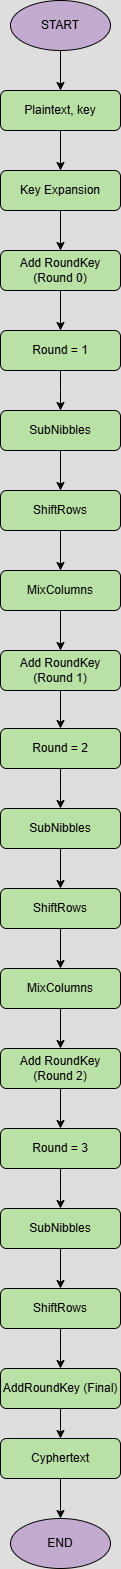

The diagram above was exported from draw.io. Its source (the exported page's mxGraphModel, read from the mxfile embedded in the PNG):
<mxGraphModel dx="1827" dy="820" grid="1" gridSize="10" guides="1" tooltips="1" connect="1" arrows="1" fold="1" page="1" pageScale="1" pageWidth="827" pageHeight="1169" math="0" shadow="0">
  <root>
    <mxCell id="WIyWlLk6GJQsqaUBKTNV-0" />
    <mxCell id="WIyWlLk6GJQsqaUBKTNV-1" parent="WIyWlLk6GJQsqaUBKTNV-0" />
    <mxCell id="IREXWmnCqiCKW5bzHfCd-3" style="edgeStyle=orthogonalEdgeStyle;rounded=0;orthogonalLoop=1;jettySize=auto;html=1;exitX=0.5;exitY=1;exitDx=0;exitDy=0;entryX=0.5;entryY=0;entryDx=0;entryDy=0;strokeColor=light-dark(#000000,#000000);" edge="1" parent="WIyWlLk6GJQsqaUBKTNV-1" source="WIyWlLk6GJQsqaUBKTNV-3" target="IREXWmnCqiCKW5bzHfCd-2">
      <mxGeometry relative="1" as="geometry" />
    </mxCell>
    <mxCell id="WIyWlLk6GJQsqaUBKTNV-3" value="Plaintext, key" style="rounded=1;whiteSpace=wrap;html=1;fontSize=12;glass=0;strokeWidth=1;shadow=0;fontColor=light-dark(#000000,#000000);fillColor=light-dark(#FFFFFF,#B9E0A5);strokeColor=light-dark(#000000,#000000);" parent="WIyWlLk6GJQsqaUBKTNV-1" vertex="1">
      <mxGeometry x="329" y="122" width="120" height="40" as="geometry" />
    </mxCell>
    <mxCell id="IREXWmnCqiCKW5bzHfCd-1" style="edgeStyle=orthogonalEdgeStyle;rounded=0;orthogonalLoop=1;jettySize=auto;html=1;exitX=0.5;exitY=1;exitDx=0;exitDy=0;strokeColor=light-dark(#000000,#000000);" edge="1" parent="WIyWlLk6GJQsqaUBKTNV-1" source="IREXWmnCqiCKW5bzHfCd-0" target="WIyWlLk6GJQsqaUBKTNV-3">
      <mxGeometry relative="1" as="geometry" />
    </mxCell>
    <mxCell id="IREXWmnCqiCKW5bzHfCd-0" value="START" style="ellipse;whiteSpace=wrap;html=1;fillStyle=auto;fillColor=light-dark(#000000,#C3ABD0);fontColor=light-dark(#000000,#000000);strokeColor=light-dark(#000000,#000000);" vertex="1" parent="WIyWlLk6GJQsqaUBKTNV-1">
      <mxGeometry x="339" y="32" width="100" height="50" as="geometry" />
    </mxCell>
    <mxCell id="IREXWmnCqiCKW5bzHfCd-16" style="edgeStyle=orthogonalEdgeStyle;rounded=0;orthogonalLoop=1;jettySize=auto;html=1;exitX=0.5;exitY=1;exitDx=0;exitDy=0;entryX=0.5;entryY=0;entryDx=0;entryDy=0;fontColor=light-dark(#000000,#000000);strokeColor=light-dark(#000000,#000000);" edge="1" parent="WIyWlLk6GJQsqaUBKTNV-1" source="IREXWmnCqiCKW5bzHfCd-2" target="IREXWmnCqiCKW5bzHfCd-4">
      <mxGeometry relative="1" as="geometry" />
    </mxCell>
    <mxCell id="IREXWmnCqiCKW5bzHfCd-2" value="Key Expansion" style="rounded=1;whiteSpace=wrap;html=1;fontSize=12;glass=0;strokeWidth=1;shadow=0;fontColor=light-dark(#000000,#000000);fillColor=light-dark(#FFFFFF,#B9E0A5);strokeColor=light-dark(#000000,#000000);" vertex="1" parent="WIyWlLk6GJQsqaUBKTNV-1">
      <mxGeometry x="329" y="202" width="120" height="40" as="geometry" />
    </mxCell>
    <mxCell id="IREXWmnCqiCKW5bzHfCd-17" style="edgeStyle=orthogonalEdgeStyle;rounded=0;orthogonalLoop=1;jettySize=auto;html=1;exitX=0.5;exitY=1;exitDx=0;exitDy=0;fontColor=light-dark(#000000,#000000);strokeColor=light-dark(#000000,#000000);" edge="1" parent="WIyWlLk6GJQsqaUBKTNV-1" source="IREXWmnCqiCKW5bzHfCd-4" target="IREXWmnCqiCKW5bzHfCd-5">
      <mxGeometry relative="1" as="geometry" />
    </mxCell>
    <mxCell id="IREXWmnCqiCKW5bzHfCd-4" value="Add RoundKey&lt;div&gt;(Round 0)&lt;/div&gt;" style="rounded=1;whiteSpace=wrap;html=1;fontSize=12;glass=0;strokeWidth=1;shadow=0;fontColor=light-dark(#000000,#000000);fillColor=light-dark(#FFFFFF,#B9E0A5);strokeColor=light-dark(#000000,#000000);" vertex="1" parent="WIyWlLk6GJQsqaUBKTNV-1">
      <mxGeometry x="329" y="282" width="120" height="40" as="geometry" />
    </mxCell>
    <mxCell id="IREXWmnCqiCKW5bzHfCd-18" style="edgeStyle=orthogonalEdgeStyle;rounded=0;orthogonalLoop=1;jettySize=auto;html=1;exitX=0.5;exitY=1;exitDx=0;exitDy=0;fontColor=light-dark(#000000,#000000);strokeColor=light-dark(#000000,#000000);" edge="1" parent="WIyWlLk6GJQsqaUBKTNV-1" source="IREXWmnCqiCKW5bzHfCd-5">
      <mxGeometry relative="1" as="geometry">
        <mxPoint x="389" y="442" as="targetPoint" />
      </mxGeometry>
    </mxCell>
    <mxCell id="IREXWmnCqiCKW5bzHfCd-5" value="&lt;div&gt;Round = 1&lt;/div&gt;" style="rounded=1;whiteSpace=wrap;html=1;fontSize=12;glass=0;strokeWidth=1;shadow=0;fontColor=light-dark(#000000,#000000);fillColor=light-dark(#FFFFFF,#B9E0A5);strokeColor=light-dark(#000000,#000000);" vertex="1" parent="WIyWlLk6GJQsqaUBKTNV-1">
      <mxGeometry x="329" y="362" width="120" height="40" as="geometry" />
    </mxCell>
    <mxCell id="IREXWmnCqiCKW5bzHfCd-20" style="edgeStyle=orthogonalEdgeStyle;rounded=0;orthogonalLoop=1;jettySize=auto;html=1;exitX=0.5;exitY=1;exitDx=0;exitDy=0;entryX=0.5;entryY=0;entryDx=0;entryDy=0;fontColor=light-dark(#000000,#000000);strokeColor=light-dark(#000000,#000000);" edge="1" parent="WIyWlLk6GJQsqaUBKTNV-1" source="IREXWmnCqiCKW5bzHfCd-7" target="IREXWmnCqiCKW5bzHfCd-8">
      <mxGeometry relative="1" as="geometry" />
    </mxCell>
    <mxCell id="IREXWmnCqiCKW5bzHfCd-7" value="SubNibbles" style="rounded=1;whiteSpace=wrap;html=1;fontSize=12;glass=0;strokeWidth=1;shadow=0;fontColor=light-dark(#000000,#000000);fillColor=light-dark(#FFFFFF,#B9E0A5);strokeColor=light-dark(#000000,#000000);" vertex="1" parent="WIyWlLk6GJQsqaUBKTNV-1">
      <mxGeometry x="329" y="442" width="120" height="40" as="geometry" />
    </mxCell>
    <mxCell id="IREXWmnCqiCKW5bzHfCd-21" style="edgeStyle=orthogonalEdgeStyle;rounded=0;orthogonalLoop=1;jettySize=auto;html=1;exitX=0.5;exitY=1;exitDx=0;exitDy=0;entryX=0.5;entryY=0;entryDx=0;entryDy=0;fontColor=light-dark(#000000,#000000);strokeColor=light-dark(#000000,#000000);" edge="1" parent="WIyWlLk6GJQsqaUBKTNV-1" source="IREXWmnCqiCKW5bzHfCd-8" target="IREXWmnCqiCKW5bzHfCd-9">
      <mxGeometry relative="1" as="geometry" />
    </mxCell>
    <mxCell id="IREXWmnCqiCKW5bzHfCd-8" value="ShiftRows" style="rounded=1;whiteSpace=wrap;html=1;fontSize=12;glass=0;strokeWidth=1;shadow=0;fontColor=light-dark(#000000,#000000);fillColor=light-dark(#FFFFFF,#B9E0A5);strokeColor=light-dark(#000000,#000000);" vertex="1" parent="WIyWlLk6GJQsqaUBKTNV-1">
      <mxGeometry x="329" y="522" width="120" height="40" as="geometry" />
    </mxCell>
    <mxCell id="IREXWmnCqiCKW5bzHfCd-22" style="edgeStyle=orthogonalEdgeStyle;rounded=0;orthogonalLoop=1;jettySize=auto;html=1;exitX=0.5;exitY=1;exitDx=0;exitDy=0;entryX=0.5;entryY=0;entryDx=0;entryDy=0;fontColor=light-dark(#000000,#000000);strokeColor=light-dark(#000000,#000000);" edge="1" parent="WIyWlLk6GJQsqaUBKTNV-1" source="IREXWmnCqiCKW5bzHfCd-9" target="IREXWmnCqiCKW5bzHfCd-10">
      <mxGeometry relative="1" as="geometry" />
    </mxCell>
    <mxCell id="IREXWmnCqiCKW5bzHfCd-9" value="MixColumns" style="rounded=1;whiteSpace=wrap;html=1;fontSize=12;glass=0;strokeWidth=1;shadow=0;fontColor=light-dark(#000000,#000000);fillColor=light-dark(#FFFFFF,#B9E0A5);strokeColor=light-dark(#000000,#000000);" vertex="1" parent="WIyWlLk6GJQsqaUBKTNV-1">
      <mxGeometry x="329" y="602" width="120" height="40" as="geometry" />
    </mxCell>
    <mxCell id="IREXWmnCqiCKW5bzHfCd-106" style="edgeStyle=orthogonalEdgeStyle;rounded=0;orthogonalLoop=1;jettySize=auto;html=1;exitX=0.5;exitY=1;exitDx=0;exitDy=0;strokeColor=light-dark(#000000,#000000);" edge="1" parent="WIyWlLk6GJQsqaUBKTNV-1" source="IREXWmnCqiCKW5bzHfCd-10" target="IREXWmnCqiCKW5bzHfCd-98">
      <mxGeometry relative="1" as="geometry" />
    </mxCell>
    <mxCell id="IREXWmnCqiCKW5bzHfCd-10" value="Add RoundKey&lt;div&gt;(Round 1)&lt;/div&gt;" style="rounded=1;whiteSpace=wrap;html=1;fontSize=12;glass=0;strokeWidth=1;shadow=0;fontColor=light-dark(#000000,#000000);fillColor=light-dark(#FFFFFF,#B9E0A5);strokeColor=light-dark(#000000,#000000);" vertex="1" parent="WIyWlLk6GJQsqaUBKTNV-1">
      <mxGeometry x="329" y="682" width="120" height="40" as="geometry" />
    </mxCell>
    <mxCell id="IREXWmnCqiCKW5bzHfCd-37" style="edgeStyle=orthogonalEdgeStyle;rounded=0;orthogonalLoop=1;jettySize=auto;html=1;exitX=0.5;exitY=1;exitDx=0;exitDy=0;entryX=0.5;entryY=0;entryDx=0;entryDy=0;fontColor=light-dark(#000000,#000000);strokeColor=light-dark(#000000,#000000);" edge="1" parent="WIyWlLk6GJQsqaUBKTNV-1" source="IREXWmnCqiCKW5bzHfCd-13" target="IREXWmnCqiCKW5bzHfCd-28">
      <mxGeometry relative="1" as="geometry" />
    </mxCell>
    <mxCell id="IREXWmnCqiCKW5bzHfCd-13" value="AddRoundKey (Final)" style="rounded=1;whiteSpace=wrap;html=1;fontSize=12;glass=0;strokeWidth=1;shadow=0;fontColor=light-dark(#000000,#000000);fillColor=light-dark(#FFFFFF,#B9E0A5);strokeColor=light-dark(#000000,#000000);" vertex="1" parent="WIyWlLk6GJQsqaUBKTNV-1">
      <mxGeometry x="329" y="1400" width="120" height="40" as="geometry" />
    </mxCell>
    <mxCell id="IREXWmnCqiCKW5bzHfCd-39" style="edgeStyle=orthogonalEdgeStyle;rounded=0;orthogonalLoop=1;jettySize=auto;html=1;exitX=0.5;exitY=1;exitDx=0;exitDy=0;entryX=0.5;entryY=0;entryDx=0;entryDy=0;fontColor=light-dark(#000000,#000000);strokeColor=light-dark(#000000,#000000);" edge="1" parent="WIyWlLk6GJQsqaUBKTNV-1" source="IREXWmnCqiCKW5bzHfCd-28" target="IREXWmnCqiCKW5bzHfCd-38">
      <mxGeometry relative="1" as="geometry" />
    </mxCell>
    <mxCell id="IREXWmnCqiCKW5bzHfCd-28" value="Cyphertext" style="rounded=1;whiteSpace=wrap;html=1;fontSize=12;glass=0;strokeWidth=1;shadow=0;fontColor=light-dark(#000000,#000000);fillColor=light-dark(#FFFFFF,#B9E0A5);strokeColor=light-dark(#000000,#000000);" vertex="1" parent="WIyWlLk6GJQsqaUBKTNV-1">
      <mxGeometry x="329" y="1470" width="120" height="40" as="geometry" />
    </mxCell>
    <mxCell id="IREXWmnCqiCKW5bzHfCd-38" value="END" style="ellipse;whiteSpace=wrap;html=1;fontColor=light-dark(#000000,#000000);fillColor=light-dark(#FFFFFF,#C3ABD0);strokeColor=light-dark(#000000,#000000);" vertex="1" parent="WIyWlLk6GJQsqaUBKTNV-1">
      <mxGeometry x="339" y="1550" width="100" height="50" as="geometry" />
    </mxCell>
    <mxCell id="IREXWmnCqiCKW5bzHfCd-97" style="edgeStyle=orthogonalEdgeStyle;rounded=0;orthogonalLoop=1;jettySize=auto;html=1;exitX=0.5;exitY=1;exitDx=0;exitDy=0;fontColor=light-dark(#000000,#000000);strokeColor=light-dark(#000000,#000000);" edge="1" source="IREXWmnCqiCKW5bzHfCd-98" parent="WIyWlLk6GJQsqaUBKTNV-1">
      <mxGeometry relative="1" as="geometry">
        <mxPoint x="389" y="840" as="targetPoint" />
      </mxGeometry>
    </mxCell>
    <mxCell id="IREXWmnCqiCKW5bzHfCd-98" value="&lt;div&gt;Round = 2&lt;/div&gt;" style="rounded=1;whiteSpace=wrap;html=1;fontSize=12;glass=0;strokeWidth=1;shadow=0;fontColor=light-dark(#000000,#000000);fillColor=light-dark(#FFFFFF,#B9E0A5);strokeColor=light-dark(#000000,#000000);" vertex="1" parent="WIyWlLk6GJQsqaUBKTNV-1">
      <mxGeometry x="329" y="760" width="120" height="40" as="geometry" />
    </mxCell>
    <mxCell id="IREXWmnCqiCKW5bzHfCd-99" style="edgeStyle=orthogonalEdgeStyle;rounded=0;orthogonalLoop=1;jettySize=auto;html=1;exitX=0.5;exitY=1;exitDx=0;exitDy=0;entryX=0.5;entryY=0;entryDx=0;entryDy=0;fontColor=light-dark(#000000,#000000);strokeColor=light-dark(#000000,#000000);" edge="1" source="IREXWmnCqiCKW5bzHfCd-100" target="IREXWmnCqiCKW5bzHfCd-102" parent="WIyWlLk6GJQsqaUBKTNV-1">
      <mxGeometry relative="1" as="geometry" />
    </mxCell>
    <mxCell id="IREXWmnCqiCKW5bzHfCd-100" value="SubNibbles" style="rounded=1;whiteSpace=wrap;html=1;fontSize=12;glass=0;strokeWidth=1;shadow=0;fontColor=light-dark(#000000,#000000);fillColor=light-dark(#FFFFFF,#B9E0A5);strokeColor=light-dark(#000000,#000000);" vertex="1" parent="WIyWlLk6GJQsqaUBKTNV-1">
      <mxGeometry x="329" y="840" width="120" height="40" as="geometry" />
    </mxCell>
    <mxCell id="IREXWmnCqiCKW5bzHfCd-101" style="edgeStyle=orthogonalEdgeStyle;rounded=0;orthogonalLoop=1;jettySize=auto;html=1;exitX=0.5;exitY=1;exitDx=0;exitDy=0;entryX=0.5;entryY=0;entryDx=0;entryDy=0;fontColor=light-dark(#000000,#000000);strokeColor=light-dark(#000000,#000000);" edge="1" source="IREXWmnCqiCKW5bzHfCd-102" target="IREXWmnCqiCKW5bzHfCd-104" parent="WIyWlLk6GJQsqaUBKTNV-1">
      <mxGeometry relative="1" as="geometry" />
    </mxCell>
    <mxCell id="IREXWmnCqiCKW5bzHfCd-102" value="ShiftRows" style="rounded=1;whiteSpace=wrap;html=1;fontSize=12;glass=0;strokeWidth=1;shadow=0;fontColor=light-dark(#000000,#000000);fillColor=light-dark(#FFFFFF,#B9E0A5);strokeColor=light-dark(#000000,#000000);" vertex="1" parent="WIyWlLk6GJQsqaUBKTNV-1">
      <mxGeometry x="329" y="920" width="120" height="40" as="geometry" />
    </mxCell>
    <mxCell id="IREXWmnCqiCKW5bzHfCd-103" style="edgeStyle=orthogonalEdgeStyle;rounded=0;orthogonalLoop=1;jettySize=auto;html=1;exitX=0.5;exitY=1;exitDx=0;exitDy=0;entryX=0.5;entryY=0;entryDx=0;entryDy=0;fontColor=light-dark(#000000,#000000);strokeColor=light-dark(#000000,#000000);" edge="1" source="IREXWmnCqiCKW5bzHfCd-104" target="IREXWmnCqiCKW5bzHfCd-105" parent="WIyWlLk6GJQsqaUBKTNV-1">
      <mxGeometry relative="1" as="geometry" />
    </mxCell>
    <mxCell id="IREXWmnCqiCKW5bzHfCd-104" value="MixColumns" style="rounded=1;whiteSpace=wrap;html=1;fontSize=12;glass=0;strokeWidth=1;shadow=0;fontColor=light-dark(#000000,#000000);fillColor=light-dark(#FFFFFF,#B9E0A5);strokeColor=light-dark(#000000,#000000);" vertex="1" parent="WIyWlLk6GJQsqaUBKTNV-1">
      <mxGeometry x="329" y="1000" width="120" height="40" as="geometry" />
    </mxCell>
    <mxCell id="IREXWmnCqiCKW5bzHfCd-116" style="edgeStyle=orthogonalEdgeStyle;rounded=0;orthogonalLoop=1;jettySize=auto;html=1;exitX=0.5;exitY=1;exitDx=0;exitDy=0;entryX=0.5;entryY=0;entryDx=0;entryDy=0;strokeColor=light-dark(#000000,#000000);" edge="1" parent="WIyWlLk6GJQsqaUBKTNV-1" source="IREXWmnCqiCKW5bzHfCd-105" target="IREXWmnCqiCKW5bzHfCd-108">
      <mxGeometry relative="1" as="geometry" />
    </mxCell>
    <mxCell id="IREXWmnCqiCKW5bzHfCd-105" value="Add RoundKey&lt;div&gt;(Round 2)&lt;/div&gt;" style="rounded=1;whiteSpace=wrap;html=1;fontSize=12;glass=0;strokeWidth=1;shadow=0;fontColor=light-dark(#000000,#000000);fillColor=light-dark(#FFFFFF,#B9E0A5);strokeColor=light-dark(#000000,#000000);" vertex="1" parent="WIyWlLk6GJQsqaUBKTNV-1">
      <mxGeometry x="329" y="1080" width="120" height="40" as="geometry" />
    </mxCell>
    <mxCell id="IREXWmnCqiCKW5bzHfCd-107" style="edgeStyle=orthogonalEdgeStyle;rounded=0;orthogonalLoop=1;jettySize=auto;html=1;exitX=0.5;exitY=1;exitDx=0;exitDy=0;fontColor=light-dark(#000000,#000000);strokeColor=light-dark(#000000,#000000);" edge="1" source="IREXWmnCqiCKW5bzHfCd-108" parent="WIyWlLk6GJQsqaUBKTNV-1">
      <mxGeometry relative="1" as="geometry">
        <mxPoint x="389" y="1240" as="targetPoint" />
      </mxGeometry>
    </mxCell>
    <mxCell id="IREXWmnCqiCKW5bzHfCd-108" value="&lt;div&gt;Round = 3&lt;/div&gt;" style="rounded=1;whiteSpace=wrap;html=1;fontSize=12;glass=0;strokeWidth=1;shadow=0;fontColor=light-dark(#000000,#000000);fillColor=light-dark(#FFFFFF,#B9E0A5);strokeColor=light-dark(#000000,#000000);" vertex="1" parent="WIyWlLk6GJQsqaUBKTNV-1">
      <mxGeometry x="329" y="1160" width="120" height="40" as="geometry" />
    </mxCell>
    <mxCell id="IREXWmnCqiCKW5bzHfCd-109" style="edgeStyle=orthogonalEdgeStyle;rounded=0;orthogonalLoop=1;jettySize=auto;html=1;exitX=0.5;exitY=1;exitDx=0;exitDy=0;entryX=0.5;entryY=0;entryDx=0;entryDy=0;fontColor=light-dark(#000000,#000000);strokeColor=light-dark(#000000,#000000);" edge="1" source="IREXWmnCqiCKW5bzHfCd-110" target="IREXWmnCqiCKW5bzHfCd-112" parent="WIyWlLk6GJQsqaUBKTNV-1">
      <mxGeometry relative="1" as="geometry" />
    </mxCell>
    <mxCell id="IREXWmnCqiCKW5bzHfCd-110" value="SubNibbles" style="rounded=1;whiteSpace=wrap;html=1;fontSize=12;glass=0;strokeWidth=1;shadow=0;fontColor=light-dark(#000000,#000000);fillColor=light-dark(#FFFFFF,#B9E0A5);strokeColor=light-dark(#000000,#000000);" vertex="1" parent="WIyWlLk6GJQsqaUBKTNV-1">
      <mxGeometry x="329" y="1240" width="120" height="40" as="geometry" />
    </mxCell>
    <mxCell id="IREXWmnCqiCKW5bzHfCd-111" style="edgeStyle=orthogonalEdgeStyle;rounded=0;orthogonalLoop=1;jettySize=auto;html=1;exitX=0.5;exitY=1;exitDx=0;exitDy=0;entryX=0.5;entryY=0;entryDx=0;entryDy=0;fontColor=light-dark(#000000,#000000);strokeColor=light-dark(#000000,#000000);" edge="1" source="IREXWmnCqiCKW5bzHfCd-112" parent="WIyWlLk6GJQsqaUBKTNV-1">
      <mxGeometry relative="1" as="geometry">
        <mxPoint x="389" y="1400" as="targetPoint" />
      </mxGeometry>
    </mxCell>
    <mxCell id="IREXWmnCqiCKW5bzHfCd-112" value="ShiftRows" style="rounded=1;whiteSpace=wrap;html=1;fontSize=12;glass=0;strokeWidth=1;shadow=0;fontColor=light-dark(#000000,#000000);fillColor=light-dark(#FFFFFF,#B9E0A5);strokeColor=light-dark(#000000,#000000);" vertex="1" parent="WIyWlLk6GJQsqaUBKTNV-1">
      <mxGeometry x="329" y="1320" width="120" height="40" as="geometry" />
    </mxCell>
  </root>
</mxGraphModel>